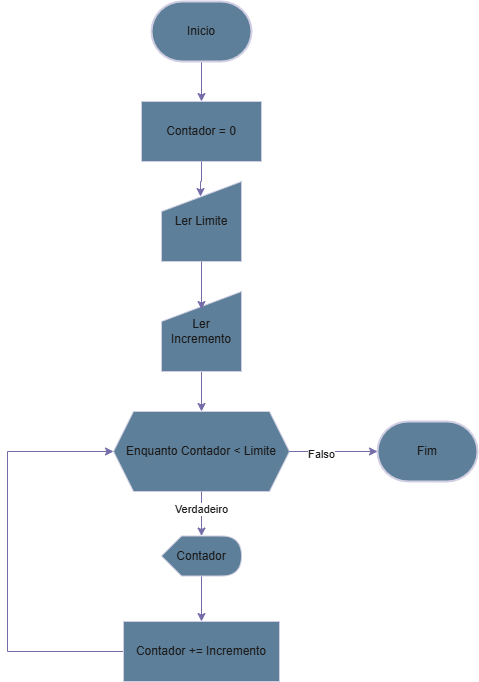

The diagram above was exported from draw.io. Its source (the exported page's mxGraphModel, read from the mxfile embedded in the PNG):
<mxGraphModel dx="1420" dy="786" grid="1" gridSize="10" guides="1" tooltips="1" connect="1" arrows="1" fold="1" page="1" pageScale="1" pageWidth="827" pageHeight="1169" math="0" shadow="0">
  <root>
    <mxCell id="0" />
    <mxCell id="1" parent="0" />
    <mxCell id="Jvm4JaZ-LJfQOL3aWIDO-1" value="Fim" style="strokeWidth=2;html=1;shape=mxgraph.flowchart.terminator;whiteSpace=wrap;strokeColor=#D0CEE2;fontColor=#1A1A1A;fillColor=#5D7F99;" vertex="1" parent="1">
      <mxGeometry x="590" y="470" width="100" height="60" as="geometry" />
    </mxCell>
    <mxCell id="Jvm4JaZ-LJfQOL3aWIDO-9" style="edgeStyle=orthogonalEdgeStyle;rounded=0;orthogonalLoop=1;jettySize=auto;html=1;entryX=0.5;entryY=0;entryDx=0;entryDy=0;strokeColor=#736CA8;fontColor=#1A1A1A;" edge="1" parent="1" source="Jvm4JaZ-LJfQOL3aWIDO-2" target="Jvm4JaZ-LJfQOL3aWIDO-3">
      <mxGeometry relative="1" as="geometry" />
    </mxCell>
    <mxCell id="Jvm4JaZ-LJfQOL3aWIDO-2" value="Inicio" style="strokeWidth=2;html=1;shape=mxgraph.flowchart.terminator;whiteSpace=wrap;strokeColor=#D0CEE2;fontColor=#1A1A1A;fillColor=#5D7F99;" vertex="1" parent="1">
      <mxGeometry x="364" y="50" width="100" height="60" as="geometry" />
    </mxCell>
    <mxCell id="Jvm4JaZ-LJfQOL3aWIDO-3" value="Contador = 0" style="rounded=0;whiteSpace=wrap;html=1;strokeColor=#D0CEE2;fontColor=#1A1A1A;fillColor=#5D7F99;" vertex="1" parent="1">
      <mxGeometry x="354" y="150" width="120" height="60" as="geometry" />
    </mxCell>
    <mxCell id="Jvm4JaZ-LJfQOL3aWIDO-4" value="Enquanto Contador &amp;lt; Limite" style="shape=hexagon;perimeter=hexagonPerimeter2;whiteSpace=wrap;html=1;fixedSize=1;strokeColor=#D0CEE2;fontColor=#1A1A1A;fillColor=#5D7F99;" vertex="1" parent="1">
      <mxGeometry x="326" y="460" width="176" height="80" as="geometry" />
    </mxCell>
    <mxCell id="Jvm4JaZ-LJfQOL3aWIDO-5" value="Ler Limite" style="shape=manualInput;whiteSpace=wrap;html=1;strokeColor=#D0CEE2;fontColor=#1A1A1A;fillColor=#5D7F99;" vertex="1" parent="1">
      <mxGeometry x="374" y="230" width="80" height="80" as="geometry" />
    </mxCell>
    <mxCell id="Jvm4JaZ-LJfQOL3aWIDO-12" style="edgeStyle=orthogonalEdgeStyle;rounded=0;orthogonalLoop=1;jettySize=auto;html=1;entryX=0.5;entryY=0;entryDx=0;entryDy=0;strokeColor=#736CA8;fontColor=#1A1A1A;" edge="1" parent="1" source="Jvm4JaZ-LJfQOL3aWIDO-6" target="Jvm4JaZ-LJfQOL3aWIDO-4">
      <mxGeometry relative="1" as="geometry" />
    </mxCell>
    <mxCell id="Jvm4JaZ-LJfQOL3aWIDO-6" value="Ler Incremento" style="shape=manualInput;whiteSpace=wrap;html=1;strokeColor=#D0CEE2;fontColor=#1A1A1A;fillColor=#5D7F99;" vertex="1" parent="1">
      <mxGeometry x="374" y="340" width="80" height="80" as="geometry" />
    </mxCell>
    <mxCell id="Jvm4JaZ-LJfQOL3aWIDO-14" style="edgeStyle=orthogonalEdgeStyle;rounded=0;orthogonalLoop=1;jettySize=auto;html=1;entryX=0.5;entryY=0;entryDx=0;entryDy=0;strokeColor=#736CA8;fontColor=#1A1A1A;" edge="1" parent="1" source="Jvm4JaZ-LJfQOL3aWIDO-7" target="Jvm4JaZ-LJfQOL3aWIDO-8">
      <mxGeometry relative="1" as="geometry" />
    </mxCell>
    <mxCell id="Jvm4JaZ-LJfQOL3aWIDO-7" value="Contador" style="shape=display;whiteSpace=wrap;html=1;strokeColor=#D0CEE2;fontColor=#1A1A1A;fillColor=#5D7F99;" vertex="1" parent="1">
      <mxGeometry x="374" y="584.5" width="80" height="40" as="geometry" />
    </mxCell>
    <mxCell id="Jvm4JaZ-LJfQOL3aWIDO-15" style="edgeStyle=orthogonalEdgeStyle;rounded=0;orthogonalLoop=1;jettySize=auto;html=1;entryX=0;entryY=0.5;entryDx=0;entryDy=0;strokeColor=#736CA8;fontColor=#1A1A1A;" edge="1" parent="1" source="Jvm4JaZ-LJfQOL3aWIDO-8" target="Jvm4JaZ-LJfQOL3aWIDO-4">
      <mxGeometry relative="1" as="geometry">
        <Array as="points">
          <mxPoint x="220" y="700" />
          <mxPoint x="220" y="500" />
        </Array>
      </mxGeometry>
    </mxCell>
    <mxCell id="Jvm4JaZ-LJfQOL3aWIDO-8" value="Contador += Incremento" style="rounded=0;whiteSpace=wrap;html=1;strokeColor=#D0CEE2;fontColor=#1A1A1A;fillColor=#5D7F99;" vertex="1" parent="1">
      <mxGeometry x="336" y="670" width="156" height="60" as="geometry" />
    </mxCell>
    <mxCell id="Jvm4JaZ-LJfQOL3aWIDO-10" style="edgeStyle=orthogonalEdgeStyle;rounded=0;orthogonalLoop=1;jettySize=auto;html=1;entryX=0.488;entryY=0.188;entryDx=0;entryDy=0;entryPerimeter=0;strokeColor=#736CA8;fontColor=#1A1A1A;" edge="1" parent="1" source="Jvm4JaZ-LJfQOL3aWIDO-3" target="Jvm4JaZ-LJfQOL3aWIDO-5">
      <mxGeometry relative="1" as="geometry" />
    </mxCell>
    <mxCell id="Jvm4JaZ-LJfQOL3aWIDO-11" style="edgeStyle=orthogonalEdgeStyle;rounded=0;orthogonalLoop=1;jettySize=auto;html=1;entryX=0.5;entryY=0.225;entryDx=0;entryDy=0;entryPerimeter=0;strokeColor=#736CA8;fontColor=#1A1A1A;" edge="1" parent="1" source="Jvm4JaZ-LJfQOL3aWIDO-5" target="Jvm4JaZ-LJfQOL3aWIDO-6">
      <mxGeometry relative="1" as="geometry" />
    </mxCell>
    <mxCell id="Jvm4JaZ-LJfQOL3aWIDO-13" style="edgeStyle=orthogonalEdgeStyle;rounded=0;orthogonalLoop=1;jettySize=auto;html=1;entryX=0;entryY=0;entryDx=40;entryDy=0;entryPerimeter=0;strokeColor=#736CA8;fontColor=#1A1A1A;" edge="1" parent="1" source="Jvm4JaZ-LJfQOL3aWIDO-4" target="Jvm4JaZ-LJfQOL3aWIDO-7">
      <mxGeometry relative="1" as="geometry" />
    </mxCell>
    <mxCell id="Jvm4JaZ-LJfQOL3aWIDO-17" value="Verdadeiro" style="edgeLabel;html=1;align=center;verticalAlign=middle;resizable=0;points=[];strokeColor=#D0CEE2;fontColor=#1A1A1A;fillColor=#5D7F99;" vertex="1" connectable="0" parent="Jvm4JaZ-LJfQOL3aWIDO-13">
      <mxGeometry x="-0.236" y="-1" relative="1" as="geometry">
        <mxPoint as="offset" />
      </mxGeometry>
    </mxCell>
    <mxCell id="Jvm4JaZ-LJfQOL3aWIDO-16" style="edgeStyle=orthogonalEdgeStyle;rounded=0;orthogonalLoop=1;jettySize=auto;html=1;entryX=0;entryY=0.5;entryDx=0;entryDy=0;entryPerimeter=0;strokeColor=#736CA8;fontColor=#1A1A1A;" edge="1" parent="1" source="Jvm4JaZ-LJfQOL3aWIDO-4" target="Jvm4JaZ-LJfQOL3aWIDO-1">
      <mxGeometry relative="1" as="geometry" />
    </mxCell>
    <mxCell id="Jvm4JaZ-LJfQOL3aWIDO-18" value="Falso" style="edgeLabel;html=1;align=center;verticalAlign=middle;resizable=0;points=[];strokeColor=#D0CEE2;fontColor=#1A1A1A;fillColor=#5D7F99;" vertex="1" connectable="0" parent="Jvm4JaZ-LJfQOL3aWIDO-16">
      <mxGeometry x="-0.2955" y="-2" relative="1" as="geometry">
        <mxPoint as="offset" />
      </mxGeometry>
    </mxCell>
  </root>
</mxGraphModel>